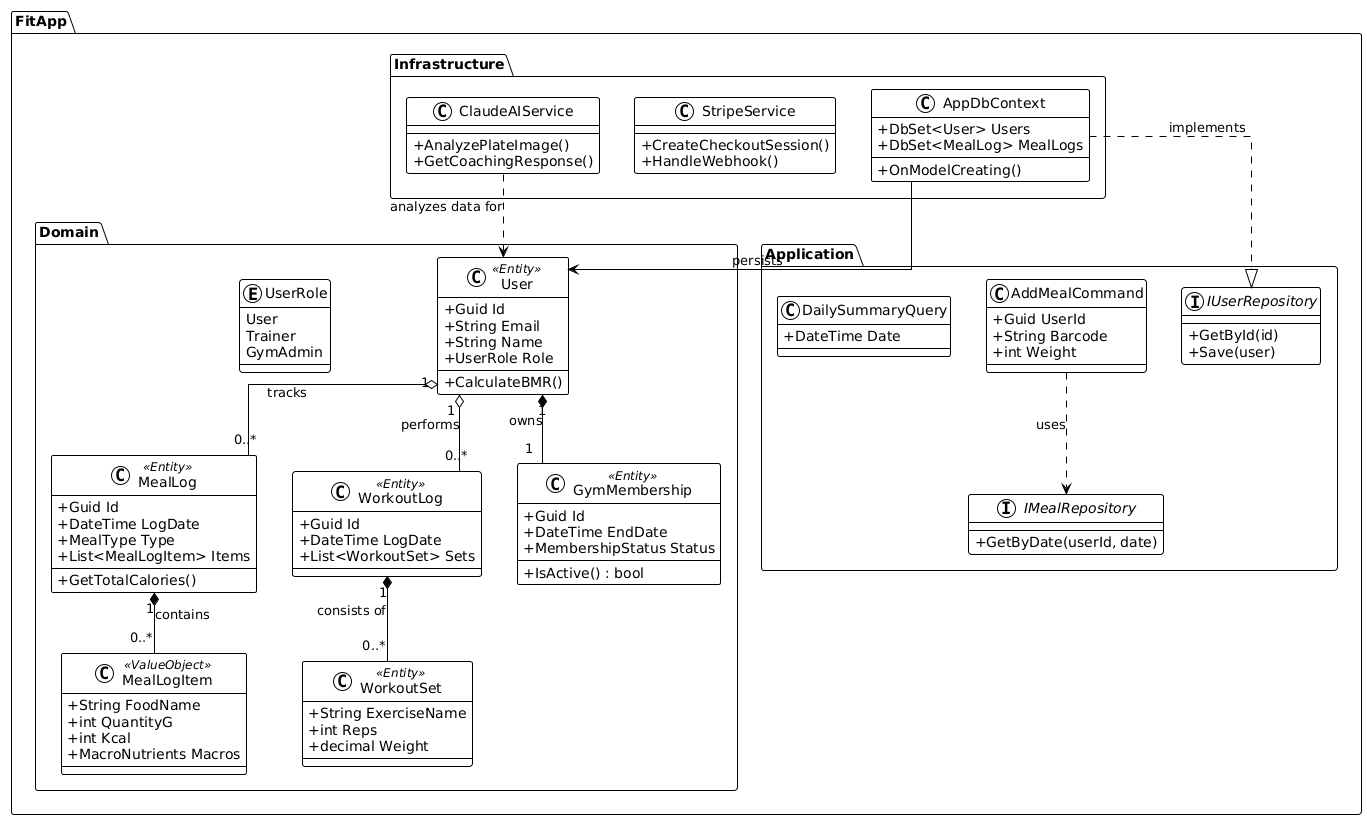

The diagram above was rendered by PlantUML. Its source (embedded in the PNG):
@startuml
!theme plain
skinparam classAttributeIconSize 0
skinparam linetype ortho

' --- DOMAIN LAYER ---
package "FitApp.Domain" {
    class User <<Entity>> {
        + Guid Id
        + String Email
        + String Name
        + UserRole Role
        + CalculateBMR()
    }

    class MealLog <<Entity>> {
        + Guid Id
        + DateTime LogDate
        + MealType Type
        + List<MealLogItem> Items
        + GetTotalCalories()
    }

    class MealLogItem <<ValueObject>> {
        + String FoodName
        + int QuantityG
        + int Kcal
        + MacroNutrients Macros
    }

    class WorkoutLog <<Entity>> {
        + Guid Id
        + DateTime LogDate
        + List<WorkoutSet> Sets
    }

    class WorkoutSet <<Entity>> {
        + String ExerciseName
        + int Reps
        + decimal Weight
    }

    class GymMembership <<Entity>> {
        + Guid Id
        + DateTime EndDate
        + MembershipStatus Status
        + IsActive() : bool
    }

    enum UserRole {
        User
        Trainer
        GymAdmin
    }
}

' --- APPLICATION LAYER ---
package "FitApp.Application" {
    interface IUserRepository {
        + GetById(id)
        + Save(user)
    }

    interface IMealRepository {
        + GetByDate(userId, date)
    }

    class AddMealCommand {
        + Guid UserId
        + String Barcode
        + int Weight
    }

    class DailySummaryQuery {
        + DateTime Date
    }
}

' --- INFRASTRUCTURE LAYER ---
package "FitApp.Infrastructure" {
    class AppDbContext {
        + DbSet<User> Users
        + DbSet<MealLog> MealLogs
        + OnModelCreating()
    }

    class StripeService {
        + CreateCheckoutSession()
        + HandleWebhook()
    }

    class ClaudeAIService {
        + AnalyzePlateImage()
        + GetCoachingResponse()
    }
}

' --- RELATIONSHIPS ---

' Domain relations
User "1" *-- "1" GymMembership : owns
User "1" o-- "0..*" MealLog : tracks
User "1" o-- "0..*" WorkoutLog : performs
MealLog "1" *-- "0..*" MealLogItem : contains
WorkoutLog "1" *-- "0..*" WorkoutSet : consists of

' Layer dependencies
AppDbContext ..|> IUserRepository : implements
AppDbContext --> User : persists
AddMealCommand ..> IMealRepository : uses
ClaudeAIService ..> User : analyzes data for
@enduml